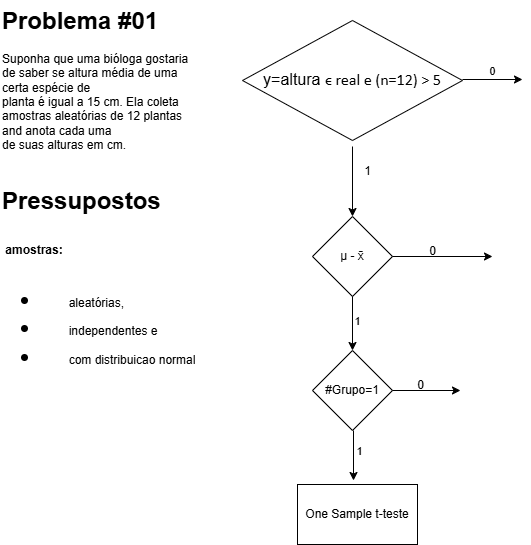

The diagram above was exported from draw.io. Its source (the exported page's mxGraphModel, read from the mxfile embedded in the PNG):
<mxGraphModel dx="874" dy="473" grid="1" gridSize="10" guides="1" tooltips="1" connect="1" arrows="1" fold="1" page="1" pageScale="1" pageWidth="850" pageHeight="1100" math="0" shadow="0">
  <root>
    <mxCell id="0" />
    <mxCell id="1" parent="0" />
    <mxCell id="FnyVdrVR2PXLPaVhcqWt-1" value="&lt;span style=&quot;font-size:12.0pt;line-height:115%;&amp;lt;br/&amp;gt;font-family:&amp;quot;Calibri&amp;quot;,sans-serif;mso-ascii-theme-font:minor-latin;mso-fareast-font-family:&amp;lt;br/&amp;gt;Calibri;mso-fareast-theme-font:minor-latin;mso-hansi-theme-font:minor-latin;&amp;lt;br/&amp;gt;mso-bidi-font-family:&amp;quot;Times New Roman&amp;quot;;mso-bidi-theme-font:minor-bidi;&amp;lt;br/&amp;gt;mso-ansi-language:EN-US;mso-fareast-language:EN-US;mso-bidi-language:AR-SA&quot;&gt;y=altura&amp;nbsp;&lt;/span&gt;&lt;span style=&quot;font-size:12.0pt;line-height:115%;font-family:&amp;quot;Calibri&amp;quot;,sans-serif;&amp;lt;br/&amp;gt;mso-ascii-theme-font:minor-latin;mso-fareast-font-family:Calibri;mso-fareast-theme-font:&amp;lt;br/&amp;gt;minor-latin;mso-hansi-theme-font:minor-latin;mso-bidi-theme-font:minor-latin;&amp;lt;br/&amp;gt;mso-ansi-language:EN-US;mso-fareast-language:EN-US;mso-bidi-language:AR-SA&quot;&gt;ϵ&lt;/span&gt;&lt;span style=&quot;font-size:12.0pt;line-height:115%;font-family:&amp;quot;Calibri&amp;quot;,sans-serif;&amp;lt;br/&amp;gt;mso-ascii-theme-font:minor-latin;mso-fareast-font-family:Calibri;mso-fareast-theme-font:&amp;lt;br/&amp;gt;minor-latin;mso-hansi-theme-font:minor-latin;mso-bidi-font-family:&amp;quot;Times New Roman&amp;quot;;&amp;lt;br/&amp;gt;mso-bidi-theme-font:minor-bidi;mso-ansi-language:EN-US;mso-fareast-language:&amp;lt;br/&amp;gt;EN-US;mso-bidi-language:AR-SA&quot;&gt; real e (n=12) &amp;gt; 5&lt;/span&gt;" style="rhombus;whiteSpace=wrap;html=1;" vertex="1" parent="1">
      <mxGeometry x="262" y="30" width="220" height="120" as="geometry" />
    </mxCell>
    <mxCell id="FnyVdrVR2PXLPaVhcqWt-2" value="" style="endArrow=classic;html=1;rounded=0;exitX=1;exitY=0.5;exitDx=0;exitDy=0;" edge="1" parent="1">
      <mxGeometry width="50" height="50" relative="1" as="geometry">
        <mxPoint x="482" y="89" as="sourcePoint" />
        <mxPoint x="542" y="89" as="targetPoint" />
      </mxGeometry>
    </mxCell>
    <mxCell id="FnyVdrVR2PXLPaVhcqWt-3" value="0" style="edgeLabel;html=1;align=center;verticalAlign=middle;resizable=0;points=[];" vertex="1" connectable="0" parent="FnyVdrVR2PXLPaVhcqWt-2">
      <mxGeometry x="-0.0444" y="9" relative="1" as="geometry">
        <mxPoint as="offset" />
      </mxGeometry>
    </mxCell>
    <mxCell id="FnyVdrVR2PXLPaVhcqWt-4" value="" style="endArrow=classic;html=1;rounded=0;exitX=0.5;exitY=1;exitDx=0;exitDy=0;" edge="1" parent="1">
      <mxGeometry width="50" height="50" relative="1" as="geometry">
        <mxPoint x="372" y="156" as="sourcePoint" />
        <mxPoint x="372" y="226" as="targetPoint" />
      </mxGeometry>
    </mxCell>
    <mxCell id="FnyVdrVR2PXLPaVhcqWt-5" value="1" style="text;html=1;align=center;verticalAlign=middle;resizable=0;points=[];autosize=1;strokeColor=none;fillColor=none;" vertex="1" parent="1">
      <mxGeometry x="372" y="166" width="30" height="30" as="geometry" />
    </mxCell>
    <mxCell id="FnyVdrVR2PXLPaVhcqWt-6" value="μ - x̄" style="rhombus;whiteSpace=wrap;html=1;" vertex="1" parent="1">
      <mxGeometry x="332" y="226" width="80" height="80" as="geometry" />
    </mxCell>
    <mxCell id="FnyVdrVR2PXLPaVhcqWt-7" value="" style="endArrow=classic;html=1;rounded=0;exitX=1;exitY=0.5;exitDx=0;exitDy=0;" edge="1" parent="1" source="FnyVdrVR2PXLPaVhcqWt-6">
      <mxGeometry width="50" height="50" relative="1" as="geometry">
        <mxPoint x="452" y="296" as="sourcePoint" />
        <mxPoint x="512" y="266" as="targetPoint" />
      </mxGeometry>
    </mxCell>
    <mxCell id="FnyVdrVR2PXLPaVhcqWt-8" value="0" style="text;html=1;align=center;verticalAlign=middle;resizable=0;points=[];autosize=1;strokeColor=none;fillColor=none;" vertex="1" parent="1">
      <mxGeometry x="437" y="246" width="30" height="30" as="geometry" />
    </mxCell>
    <mxCell id="FnyVdrVR2PXLPaVhcqWt-10" value="" style="endArrow=classic;html=1;rounded=0;exitX=0.5;exitY=1;exitDx=0;exitDy=0;" edge="1" parent="1" source="FnyVdrVR2PXLPaVhcqWt-6">
      <mxGeometry width="50" height="50" relative="1" as="geometry">
        <mxPoint x="452" y="296" as="sourcePoint" />
        <mxPoint x="372" y="360" as="targetPoint" />
      </mxGeometry>
    </mxCell>
    <mxCell id="FnyVdrVR2PXLPaVhcqWt-11" value="1" style="edgeLabel;html=1;align=center;verticalAlign=middle;resizable=0;points=[];" vertex="1" connectable="0" parent="FnyVdrVR2PXLPaVhcqWt-10">
      <mxGeometry x="-0.125" y="4" relative="1" as="geometry">
        <mxPoint as="offset" />
      </mxGeometry>
    </mxCell>
    <mxCell id="FnyVdrVR2PXLPaVhcqWt-12" value="&lt;h1 style=&quot;margin-top: 0px;&quot;&gt;Problema #01&lt;/h1&gt;&lt;p&gt;Suponha que uma bióloga gostaria de saber se altura média de uma certa espécie de &lt;br/&gt;planta é igual a 15 cm. Ela coleta amostras aleatórias de 12 plantas and anota cada uma &lt;br/&gt;de suas alturas em cm.&lt;/p&gt;" style="text;html=1;whiteSpace=wrap;overflow=hidden;rounded=0;" vertex="1" parent="1">
      <mxGeometry x="20" y="10" width="200" height="160" as="geometry" />
    </mxCell>
    <mxCell id="FnyVdrVR2PXLPaVhcqWt-13" value="&lt;h1 style=&quot;margin-top: 0px;&quot;&gt;Pressupostos&lt;/h1&gt;&lt;h1 style=&quot;margin-top: 0px;&quot;&gt;&lt;span style=&quot;background-color: transparent; color: light-dark(rgb(0, 0, 0), rgb(255, 255, 255)); font-size: 12px; font-weight: normal;&quot;&gt;&amp;nbsp;&lt;/span&gt;&lt;span style=&quot;background-color: transparent; color: light-dark(rgb(0, 0, 0), rgb(255, 255, 255)); font-size: 12px;&quot;&gt;amostras:&lt;/span&gt;&lt;span style=&quot;background-color: transparent; color: light-dark(rgb(0, 0, 0), rgb(255, 255, 255)); font-size: 12px; font-weight: normal;&quot;&gt;&amp;nbsp;&lt;/span&gt;&lt;/h1&gt;&lt;h1 style=&quot;margin-top: 0px;&quot;&gt;&lt;ul&gt;&lt;li&gt;&lt;span style=&quot;background-color: transparent; color: light-dark(rgb(0, 0, 0), rgb(255, 255, 255)); font-size: 12px; font-weight: normal;&quot;&gt;&lt;span style=&quot;white-space: pre;&quot;&gt;&#09;&lt;/span&gt;aleatórias,&amp;nbsp;&lt;/span&gt;&lt;/li&gt;&lt;li&gt;&lt;span style=&quot;background-color: transparent; color: light-dark(rgb(0, 0, 0), rgb(255, 255, 255)); font-size: 12px; font-weight: normal;&quot;&gt;&lt;span style=&quot;white-space: pre;&quot;&gt;&#09;&lt;/span&gt;independentes e&amp;nbsp;&lt;/span&gt;&lt;/li&gt;&lt;li&gt;&lt;span style=&quot;background-color: transparent; color: light-dark(rgb(0, 0, 0), rgb(255, 255, 255)); font-size: 12px; font-weight: normal;&quot;&gt;&lt;span style=&quot;white-space: pre;&quot;&gt;&#09;&lt;/span&gt;com distribuicao normal&lt;/span&gt;&lt;/li&gt;&lt;/ul&gt;&lt;/h1&gt;" style="text;html=1;whiteSpace=wrap;overflow=hidden;rounded=0;" vertex="1" parent="1">
      <mxGeometry x="20" y="190" width="210" height="190" as="geometry" />
    </mxCell>
    <mxCell id="FnyVdrVR2PXLPaVhcqWt-14" value="#Grupo=1" style="rhombus;whiteSpace=wrap;html=1;" vertex="1" parent="1">
      <mxGeometry x="332" y="360" width="80" height="80" as="geometry" />
    </mxCell>
    <mxCell id="FnyVdrVR2PXLPaVhcqWt-16" value="" style="endArrow=classic;html=1;rounded=0;" edge="1" parent="1">
      <mxGeometry width="50" height="50" relative="1" as="geometry">
        <mxPoint x="412" y="400" as="sourcePoint" />
        <mxPoint x="480" y="400" as="targetPoint" />
      </mxGeometry>
    </mxCell>
    <mxCell id="FnyVdrVR2PXLPaVhcqWt-17" value="" style="endArrow=classic;html=1;rounded=0;exitX=0.475;exitY=1;exitDx=0;exitDy=0;exitPerimeter=0;" edge="1" parent="1">
      <mxGeometry width="50" height="50" relative="1" as="geometry">
        <mxPoint x="373" y="440" as="sourcePoint" />
        <mxPoint x="373" y="490" as="targetPoint" />
      </mxGeometry>
    </mxCell>
    <mxCell id="FnyVdrVR2PXLPaVhcqWt-19" value="1" style="edgeLabel;html=1;align=center;verticalAlign=middle;resizable=0;points=[];" vertex="1" connectable="0" parent="FnyVdrVR2PXLPaVhcqWt-17">
      <mxGeometry x="-0.2" y="5" relative="1" as="geometry">
        <mxPoint as="offset" />
      </mxGeometry>
    </mxCell>
    <mxCell id="FnyVdrVR2PXLPaVhcqWt-18" value="0" style="text;html=1;align=center;verticalAlign=middle;resizable=0;points=[];autosize=1;strokeColor=none;fillColor=none;" vertex="1" parent="1">
      <mxGeometry x="425" y="380" width="30" height="30" as="geometry" />
    </mxCell>
    <mxCell id="FnyVdrVR2PXLPaVhcqWt-20" value="One Sample t-teste" style="rounded=0;whiteSpace=wrap;html=1;" vertex="1" parent="1">
      <mxGeometry x="317" y="494" width="120" height="60" as="geometry" />
    </mxCell>
  </root>
</mxGraphModel>